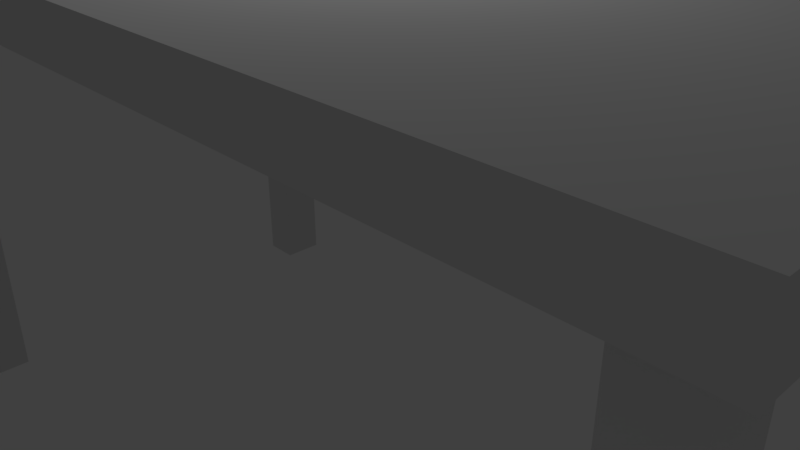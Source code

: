 # Source: Table.blend  (saved by Blender 2.78.0; exported with 4.5.12 LTS)
import bpy
from mathutils import Matrix  # noqa: F401  (used for matrix-valued properties, if any)

bpy.ops.wm.read_factory_settings(use_empty=True)
scene = bpy.context.scene
scene.name = 'Scene'

# ---- collections
col_collection_1 = bpy.data.collections.new('Collection 1'); scene.collection.children.link(col_collection_1)

# ---- materials (node trees are filled in below, after node groups)
mat_material_woodtable = bpy.data.materials.new('material_woodtable')
mat_material_woodtable.alpha_threshold = 0.0
mat_material_woodtable.use_transparent_shadow = False
mat_material_woodtable.roughness = 0.5
mat_material_woodtableleg = bpy.data.materials.new('material_woodtableleg')
mat_material_woodtableleg.alpha_threshold = 0.0
mat_material_woodtableleg.use_transparent_shadow = False
mat_material_woodtableleg.roughness = 0.5

# ---- material node trees

# ---- world
world_world = bpy.data.worlds.new('World'); scene.world = world_world
world_world.color = (0.05088, 0.05088, 0.05088)
world_world.use_sun_shadow = False
world_world.sun_shadow_jitter_overblur = 0.0
world_world.cycles.sampling_method = 'MANUAL'

# ---- cameras
cam_camera = bpy.data.cameras.new('Camera')
cam_camera.clip_end = 100.0
cam_camera.lens = 35.0
cam_camera.sensor_width = 32.0
cam_camera.sensor_height = 18.0
cam_camera.ortho_scale = 7.314
cam_camera.dof.focus_distance = 0.0
cam_camera.dof.aperture_fstop = 128.0

# ---- lights
light_lamp = bpy.data.lights.new('Lamp', 'POINT')
light_lamp.transmission_factor = 0.0
light_lamp.cutoff_distance = 30.0
light_lamp.energy = 100.0
light_lamp.shadow_buffer_clip_start = 1.001
light_lamp.shadow_soft_size = 0.1
light_lamp.shadow_maximum_resolution = 0.006
light_lamp.use_absolute_resolution = True

# ---- meshes
me_cube_001 = bpy.data.meshes.new('Cube.001')
me_cube_001.from_pydata([(-21.0, -8.0, -1.218), (-21.0, -8.0, 0.7815), (-19.0, -10.0, -1.218), (-19.0, -10.0, 0.7815), (-19.0, -8.0, -1.218), (-19.0, -8.0, 0.7815), (22.0, 11.0, 0.7815), (22.0, -11.0, 0.7815), (-22.0, -11.0, 0.7815), (-22.0, 11.0, 0.7815), (22.0, 11.0, 0.9662), (22.0, -11.0, 0.9662), (-22.0, -11.0, 0.9662), (-22.0, 11.0, 0.9662), (19.0, -10.0, -1.218), (19.0, -10.0, 0.7815), (21.0, -10.0, -1.218), (21.0, -10.0, 0.7815), (21.0, -8.0, 0.7815), (-21.0, 8.0, -1.218), (-21.0, 8.0, 0.7815), (-21.0, 10.0, -1.218), (-21.0, 10.0, 0.7815), (-19.0, 8.0, -1.218), (-19.0, 8.0, 0.7815), (-19.0, 10.0, -1.218), (-19.0, 10.0, 0.7815), (19.0, 8.0, -1.218), (19.0, 8.0, 0.7815), (21.0, 8.0, -1.218), (21.0, 8.0, 0.7815), (21.0, 10.0, -1.218), (-21.0, -10.0, -1.218), (-21.0, -10.0, 0.7815), (19.0, -8.0, -1.218), (19.0, -8.0, 0.7815), (21.0, -8.0, -1.218), (19.0, 10.0, -1.218), (19.0, 10.0, 0.7815), (21.0, 10.0, 0.7815)], [], [(32, 33, 1, 0), (0, 1, 5, 4), (4, 5, 3, 2), (0, 4, 2, 32), (5, 1, 33, 3), (6, 7, 8, 9), (10, 13, 12, 11), (6, 10, 11, 7), (7, 11, 12, 8), (8, 12, 13, 9), (10, 6, 9, 13), (14, 15, 35, 34), (36, 18, 17, 16), (16, 17, 15, 14), (34, 36, 16, 14), (18, 35, 15, 17), (19, 20, 22, 21), (21, 22, 26, 25), (25, 26, 24, 23), (23, 24, 20, 19), (21, 25, 23, 19), (26, 22, 20, 24), (27, 28, 38, 37), (31, 39, 30, 29), (29, 30, 28, 27), (37, 31, 29, 27), (39, 38, 28, 30), (2, 3, 33, 32), (34, 35, 18, 36), (37, 38, 39, 31)])
me_cube_001.polygons.foreach_set('material_index', [1, 1, 1, 1, 1, 0, 0, 0, 0, 0, 0, 1, 1, 1, 1, 1, 1, 1, 1, 1, 1, 1, 1, 1, 1, 1, 1, 1, 1, 1])
_uv = me_cube_001.uv_layers.new(name='UVMap')
_uv.uv.foreach_set('vector', [1.0, 2.769e-05, 1.0, 1.0, 2.766e-05, 1.0, 2.769e-05, 2.769e-05, 2.766e-05, 1.0, 2.769e-05, 2.769e-05, 1.0, 2.769e-05, 1.0, 1.0, 1.0, 2.769e-05, 1.0, 1.0, 2.766e-05, 1.0, 2.769e-05, 2.769e-05, 0.0, 0.0, 1.0, 0.0, 1.0, 1.0, 0.0, 1.0, 0.0, 0.0, 1.0, 0.0, 1.0, 1.0, 0.0, 1.0, 0.9998, 0.4998, 0.0001954, 0.4998, 0.0001953, 0.0001998, 0.9998, 0.0001953, 0.0, 0.0, 2.0, 0.0, 2.0, 1.506, 0.0, 1.506, 1.506, 0.0001953, 1.506, 0.08214, 0.0001998, 0.08214, 0.0001999, 0.0001953, 2.0, 0.0001976, 2.0, 0.05455, 0.0001998, 0.05454, 0.0001998, 0.0001953, 0.0001953, 0.08214, 0.0001953, 0.0001998, 1.506, 0.0001998, 1.506, 0.08214, 2.0, 0.0001953, 2.0, 0.05455, 0.0001954, 0.05455, 0.0001953, 0.0001954, 1.0, 2.769e-05, 1.0, 1.0, 2.766e-05, 1.0, 2.769e-05, 2.769e-05, 1.0, 2.769e-05, 1.0, 1.0, 2.766e-05, 1.0, 2.769e-05, 2.769e-05, 1.0, 2.769e-05, 1.0, 1.0, 2.766e-05, 1.0, 2.769e-05, 2.769e-05, 0.0, 0.0, 1.0, 0.0, 1.0, 1.0, 0.0, 1.0, 0.0, 0.0, 1.0, 0.0, 1.0, 1.0, 0.0, 1.0, 1.0, 2.769e-05, 1.0, 1.0, 2.766e-05, 1.0, 2.769e-05, 2.769e-05, 1.0, 2.769e-05, 1.0, 1.0, 2.766e-05, 1.0, 2.769e-05, 2.769e-05, 1.0, 2.769e-05, 1.0, 1.0, 2.766e-05, 1.0, 2.769e-05, 2.769e-05, 1.0, 2.769e-05, 1.0, 1.0, 2.766e-05, 1.0, 2.769e-05, 2.769e-05, 0.0, 0.0, 1.0, 0.0, 1.0, 1.0, 0.0, 1.0, 0.0, 0.0, 1.0, 0.0, 1.0, 1.0, 0.0, 1.0, 1.0, 2.769e-05, 1.0, 1.0, 2.766e-05, 1.0, 2.769e-05, 2.769e-05, 1.0, 2.769e-05, 1.0, 1.0, 2.766e-05, 1.0, 2.769e-05, 2.769e-05, 1.0, 2.769e-05, 1.0, 1.0, 2.766e-05, 1.0, 2.769e-05, 2.769e-05, 0.0, 0.0, 1.0, 0.0, 1.0, 1.0, 0.0, 1.0, 0.0, 0.0, 1.0, 0.0, 1.0, 1.0, 0.0, 1.0, 1.0, 2.769e-05, 1.0, 1.0, 2.766e-05, 1.0, 2.769e-05, 2.769e-05, 1.0, 2.769e-05, 1.0, 1.0, 2.766e-05, 1.0, 2.769e-05, 2.769e-05, 1.0, 2.769e-05, 1.0, 1.0, 2.766e-05, 1.0, 2.769e-05, 2.769e-05])
me_cube_001.materials.append(mat_material_woodtable)
me_cube_001.materials.append(mat_material_woodtableleg)
me_cube_001.use_remesh_preserve_volume = False
me_cube_001.use_remesh_preserve_attributes = False
me_cube_001.use_mirror_vertex_groups = False
me_cube_001.update()

# ---- objects
ob_leg_bl = bpy.data.objects.new('leg-bl', me_cube_001)
ob_lamp = bpy.data.objects.new('Lamp', light_lamp)
ob_camera = bpy.data.objects.new('Camera', cam_camera)

# ---- transforms, parenting, visibility, modifiers, constraints
ob_leg_bl.location = (0.0, 0.0, 0.71)
ob_leg_bl.scale = (0.2955, 0.3409, 3.25)
ob_leg_bl.lineart.crease_threshold = 0.0
ob_lamp.location = (0.4926, 0.009337, 7.492)
ob_lamp.rotation_euler = (0.6503, 0.05522, 1.866)
ob_lamp.lock_rotations_4d = False
ob_lamp.empty_display_type = 'ARROWS'
ob_lamp.color = (0.0, 0.0, 0.0, 0.0)
ob_lamp.lineart.crease_threshold = 0.0
ob_camera.location = (7.481, -6.508, 5.344)
ob_camera.rotation_euler = (1.109, 0.0, 0.8149)
ob_camera.lock_rotations_4d = False
ob_camera.empty_display_type = 'ARROWS'
ob_camera.color = (0.0, 0.0, 0.0, 0.0)
ob_camera.display_type = 'WIRE'
ob_camera.lineart.crease_threshold = 0.0

# ---- collection membership
col_collection_1.objects.link(ob_leg_bl)
col_collection_1.objects.link(ob_lamp)
col_collection_1.objects.link(ob_camera)

# ---- scene / render settings (as saved in the file)
scene.camera = ob_camera
scene.frame_start = 1; scene.frame_end = 250; scene.frame_set(1)
scene.render.engine = 'BLENDER_EEVEE_NEXT'
scene.render.resolution_percentage = 50
scene.render.dither_intensity = 0.0
scene.cycles.use_denoising = False
scene.cycles.samples = 128
scene.cycles.sampling_pattern = 'TABULATED_SOBOL'
scene.cycles.light_sampling_threshold = 0.0
scene.cycles.use_adaptive_sampling = False
scene.cycles.use_light_tree = False
scene.cycles.blur_glossy = 0.0
scene.cycles.sample_clamp_indirect = 0.0
scene.view_settings.view_transform = 'Standard'
bpy.context.view_layer.update()
